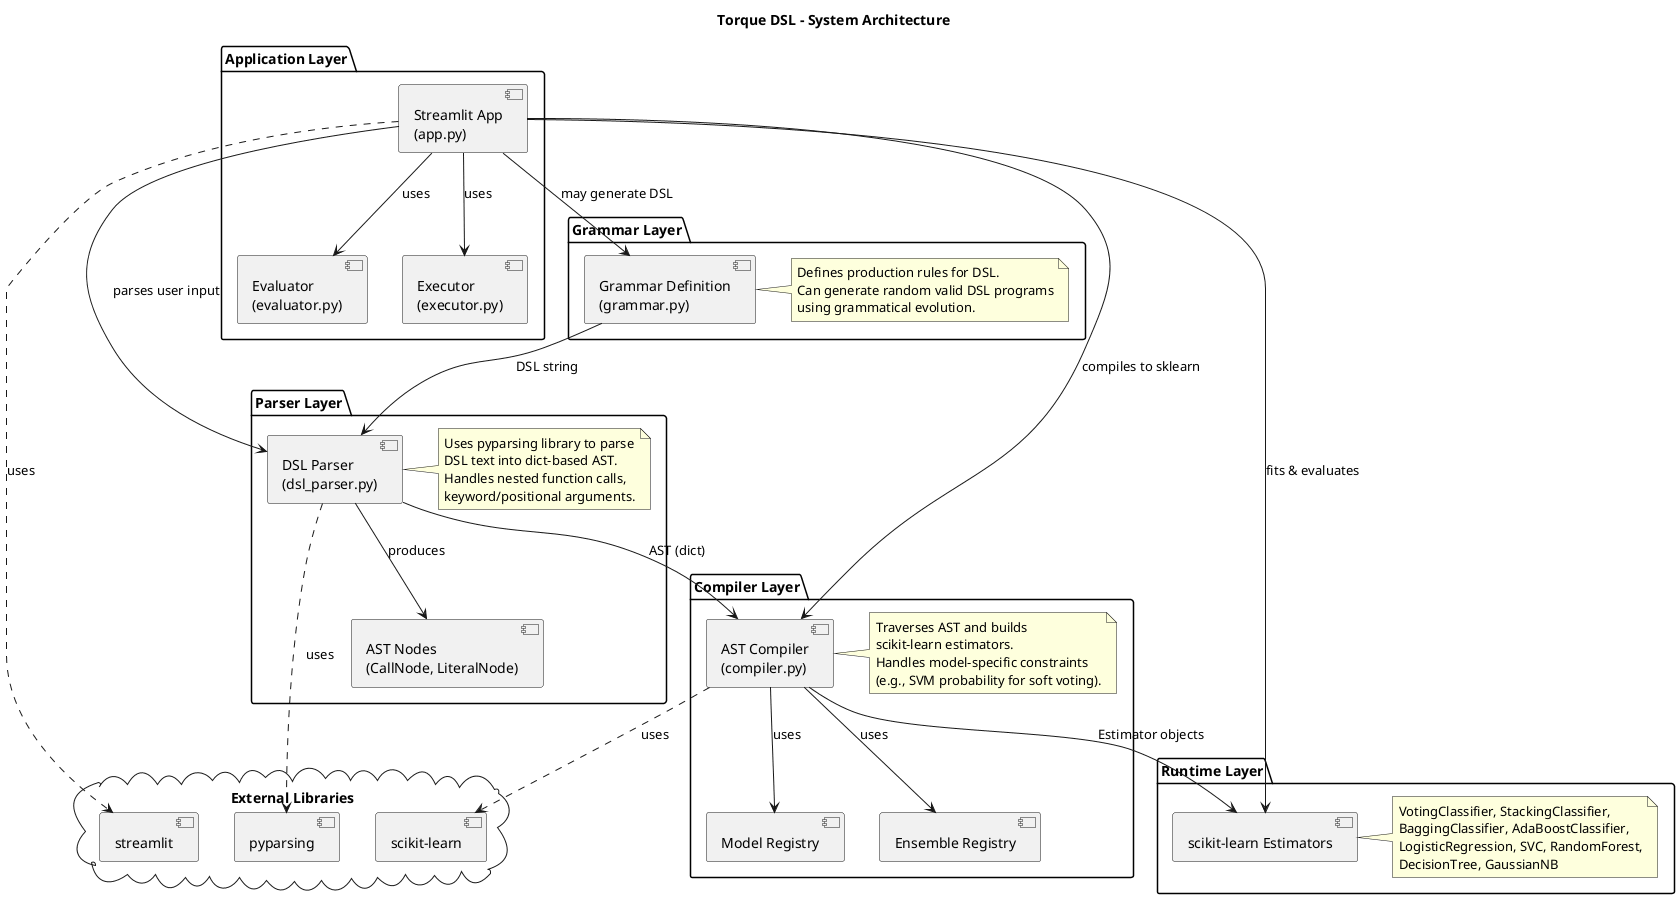

The diagram above was rendered by PlantUML. Its source (embedded in the PNG):
@startuml
title Torque DSL - System Architecture

package "Grammar Layer" {
  [Grammar Definition\n(grammar.py)] as Grammar
  note right of Grammar
    Defines production rules for DSL.
    Can generate random valid DSL programs
    using grammatical evolution.
  end note
}

package "Parser Layer" {
  [DSL Parser\n(dsl_parser.py)] as Parser
  [AST Nodes\n(CallNode, LiteralNode)] as AST
  Parser --> AST : produces
  note right of Parser
    Uses pyparsing library to parse
    DSL text into dict-based AST.
    Handles nested function calls,
    keyword/positional arguments.
  end note
}

package "Compiler Layer" {
  [AST Compiler\n(compiler.py)] as Compiler
  [Model Registry] as ModelReg
  [Ensemble Registry] as EnsembleReg
  Compiler --> ModelReg : uses
  Compiler --> EnsembleReg : uses
  note right of Compiler
    Traverses AST and builds
    scikit-learn estimators.
    Handles model-specific constraints
    (e.g., SVM probability for soft voting).
  end note
}

package "Runtime Layer" {
  [scikit-learn Estimators] as Sklearn
  note right of Sklearn
    VotingClassifier, StackingClassifier,
    BaggingClassifier, AdaBoostClassifier,
    LogisticRegression, SVC, RandomForest,
    DecisionTree, GaussianNB
  end note
}

package "Application Layer" {
  [Streamlit App\n(app.py)] as App
  [Evaluator\n(evaluator.py)] as Eval
  [Executor\n(executor.py)] as Exec
  App --> Eval : uses
  App --> Exec : uses
}

' Data flow
Grammar --> Parser : DSL string
Parser --> Compiler : AST (dict)
Compiler --> Sklearn : Estimator objects
App --> Grammar : may generate DSL
App --> Parser : parses user input
App --> Compiler : compiles to sklearn
App --> Sklearn : fits & evaluates

' External dependencies
cloud "External Libraries" {
  [pyparsing] as PyParsing
  [scikit-learn] as SklearnLib
  [streamlit] as Streamlit
}

Parser ..> PyParsing : uses
Compiler ..> SklearnLib : uses
App ..> Streamlit : uses

@enduml